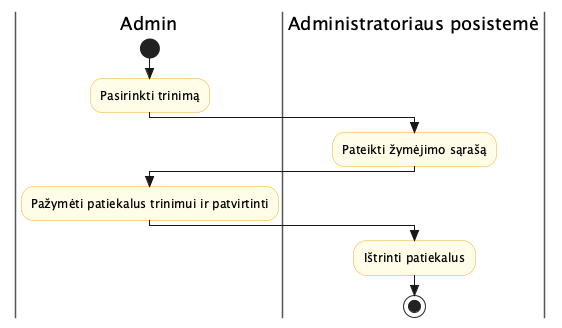

The diagram above was rendered by PlantUML. Its source (embedded in the PNG):
@startuml activity_Ištrinti_patiekalą
skinparam style strictuml
skinparam swimlane {
  BorderColor #555
}
skinparam activity {
  BackgroundColor #FFFDE7
  BorderColor #F9A825
  DiamondBackgroundColor #E3F2FD
  DiamondBorderColor #1565C0
}

|Admin|
start
:Pasirinkti trinimą;
|Administratoriaus posistemė|
:Pateikti žymėjimo sąrašą;
|Admin|
:Pažymėti patiekalus trinimui ir patvirtinti;
|Administratoriaus posistemė|
:Ištrinti patiekalus;
stop

@enduml